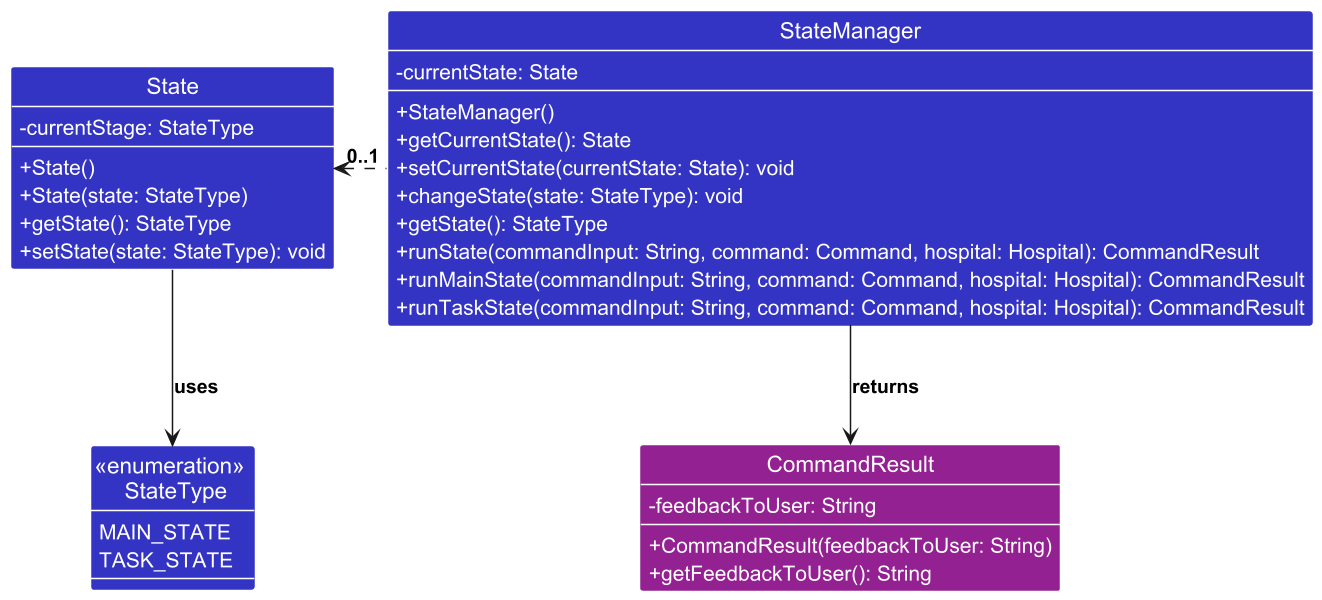

The diagram above was rendered by PlantUML. Its source (embedded in the PNG):
@startuml

!include style.puml
scale 1.5

' Define the StateManager class
class StateManager LOGIC_COLOR {
    - currentState: State
    + StateManager()
    + getCurrentState(): State
    + setCurrentState(currentState: State): void
    + changeState(state: StateType): void
    + getState(): StateType
    + runState(commandInput: String, command: Command, hospital: Hospital): CommandResult
    + runMainState(commandInput: String, command: Command, hospital: Hospital): CommandResult
    + runTaskState(commandInput: String, command: Command, hospital: Hospital): CommandResult
}

' Define the State class
class State LOGIC_COLOR {
    - currentStage: StateType
    + State()
    + State(state: StateType)
    + getState(): StateType
    + setState(state: StateType): void
}

' Define the StateType enum
enum "<<enumeration>> \n StateType" as StateType LOGIC_COLOR  {
    MAIN_STATE
    TASK_STATE
}

' Define the CommandResult class
class CommandResult COMMAND_COLOR {
    - feedbackToUser: String
    + CommandResult(feedbackToUser: String)
    + getFeedbackToUser(): String
}

' Relationships
StateManager .left.> "0..1" State
State --> StateType : "uses"
StateManager -down-> CommandResult : "returns"

@enduml